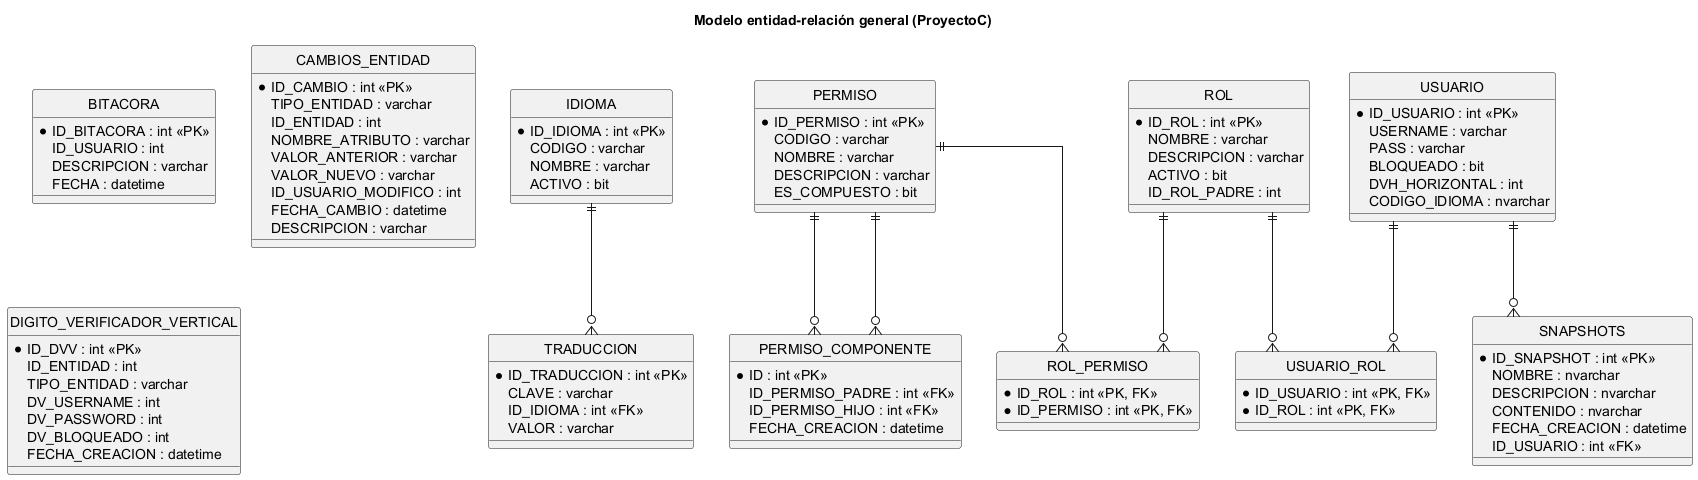

The diagram above was rendered by PlantUML. Its source (embedded in the PNG):
@startuml DER_GENERAL
title Modelo entidad-relación general (ProyectoC)
hide circle
skinparam linetype ortho

entity "BITACORA" as BITACORA {
  *ID_BITACORA : int <<PK>>
  ID_USUARIO : int
  DESCRIPCION : varchar
  FECHA : datetime
}

entity "CAMBIOS_ENTIDAD" as CAMBIOS_ENTIDAD {
  *ID_CAMBIO : int <<PK>>
  TIPO_ENTIDAD : varchar
  ID_ENTIDAD : int
  NOMBRE_ATRIBUTO : varchar
  VALOR_ANTERIOR : varchar
  VALOR_NUEVO : varchar
  ID_USUARIO_MODIFICO : int
  FECHA_CAMBIO : datetime
  DESCRIPCION : varchar
}

entity "DIGITO_VERIFICADOR_VERTICAL" as DIGITO_VERIFICADOR_VERTICAL {
  *ID_DVV : int <<PK>>
  ID_ENTIDAD : int
  TIPO_ENTIDAD : varchar
  DV_USERNAME : int
  DV_PASSWORD : int
  DV_BLOQUEADO : int
  FECHA_CREACION : datetime
}

entity "IDIOMA" as IDIOMA {
  *ID_IDIOMA : int <<PK>>
  CODIGO : varchar
  NOMBRE : varchar
  ACTIVO : bit
}

entity "PERMISO" as PERMISO {
  *ID_PERMISO : int <<PK>>
  CODIGO : varchar
  NOMBRE : varchar
  DESCRIPCION : varchar
  ES_COMPUESTO : bit
}

entity "PERMISO_COMPONENTE" as PERMISO_COMPONENTE {
  *ID : int <<PK>>
  ID_PERMISO_PADRE : int <<FK>>
  ID_PERMISO_HIJO : int <<FK>>
  FECHA_CREACION : datetime
}

entity "ROL" as ROL {
  *ID_ROL : int <<PK>>
  NOMBRE : varchar
  DESCRIPCION : varchar
  ACTIVO : bit
  ID_ROL_PADRE : int
}

entity "ROL_PERMISO" as ROL_PERMISO {
  *ID_ROL : int <<PK, FK>>
  *ID_PERMISO : int <<PK, FK>>
}

entity "SNAPSHOTS" as SNAPSHOTS {
  *ID_SNAPSHOT : int <<PK>>
  NOMBRE : nvarchar
  DESCRIPCION : nvarchar
  CONTENIDO : nvarchar
  FECHA_CREACION : datetime
  ID_USUARIO : int <<FK>>
}

entity "TRADUCCION" as TRADUCCION {
  *ID_TRADUCCION : int <<PK>>
  CLAVE : varchar
  ID_IDIOMA : int <<FK>>
  VALOR : varchar
}

entity "USUARIO" as USUARIO {
  *ID_USUARIO : int <<PK>>
  USERNAME : varchar
  PASS : varchar
  BLOQUEADO : bit
  DVH_HORIZONTAL : int
  CODIGO_IDIOMA : nvarchar
}

entity "USUARIO_ROL" as USUARIO_ROL {
  *ID_USUARIO : int <<PK, FK>>
  *ID_ROL : int <<PK, FK>>
}

IDIOMA ||--o{ TRADUCCION
ROL ||--o{ USUARIO_ROL
ROL ||--o{ ROL_PERMISO
USUARIO ||--o{ USUARIO_ROL
USUARIO ||--o{ SNAPSHOTS
PERMISO ||--o{ ROL_PERMISO
PERMISO ||--o{ PERMISO_COMPONENTE
PERMISO ||--o{ PERMISO_COMPONENTE
@enduml